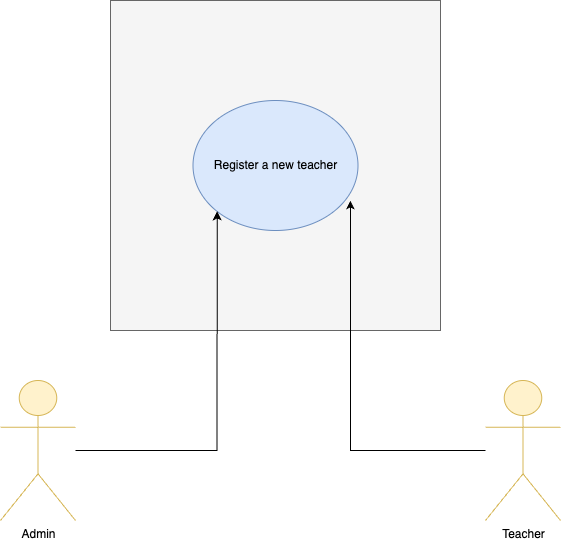

The diagram above was exported from draw.io. Its source (the exported page's mxGraphModel, read from the mxfile embedded in the PNG):
<mxGraphModel dx="844" dy="587" grid="1" gridSize="10" guides="1" tooltips="1" connect="1" arrows="1" fold="1" page="1" pageScale="1" pageWidth="850" pageHeight="1100" math="0" shadow="0">
  <root>
    <mxCell id="0" />
    <mxCell id="1" parent="0" />
    <mxCell id="lztVfMmkeEwSYlCOXnbU-2" value="" style="whiteSpace=wrap;html=1;aspect=fixed;fillColor=#f5f5f5;fontColor=#333333;strokeColor=#666666;" vertex="1" parent="1">
      <mxGeometry x="190" y="100" width="330" height="330" as="geometry" />
    </mxCell>
    <mxCell id="lztVfMmkeEwSYlCOXnbU-1" value="Register a new teacher" style="ellipse;whiteSpace=wrap;html=1;fillColor=#dae8fc;strokeColor=#6c8ebf;" vertex="1" parent="1">
      <mxGeometry x="272.5" y="200" width="165" height="130" as="geometry" />
    </mxCell>
    <mxCell id="lztVfMmkeEwSYlCOXnbU-4" value="Teacher" style="shape=umlActor;verticalLabelPosition=bottom;verticalAlign=top;html=1;outlineConnect=0;fillColor=#fff2cc;strokeColor=#d6b656;" vertex="1" parent="1">
      <mxGeometry x="565" y="480" width="75" height="140" as="geometry" />
    </mxCell>
    <mxCell id="lztVfMmkeEwSYlCOXnbU-11" style="edgeStyle=orthogonalEdgeStyle;rounded=0;orthogonalLoop=1;jettySize=auto;html=1;entryX=0;entryY=1;entryDx=0;entryDy=0;" edge="1" parent="1" source="lztVfMmkeEwSYlCOXnbU-5" target="lztVfMmkeEwSYlCOXnbU-1">
      <mxGeometry relative="1" as="geometry" />
    </mxCell>
    <mxCell id="lztVfMmkeEwSYlCOXnbU-5" value="Admin" style="shape=umlActor;verticalLabelPosition=bottom;verticalAlign=top;html=1;outlineConnect=0;fillColor=#fff2cc;strokeColor=#d6b656;" vertex="1" parent="1">
      <mxGeometry x="80" y="480" width="75" height="140" as="geometry" />
    </mxCell>
    <mxCell id="lztVfMmkeEwSYlCOXnbU-10" style="edgeStyle=orthogonalEdgeStyle;rounded=0;orthogonalLoop=1;jettySize=auto;html=1;entryX=0.727;entryY=0.606;entryDx=0;entryDy=0;entryPerimeter=0;" edge="1" parent="1" source="lztVfMmkeEwSYlCOXnbU-4" target="lztVfMmkeEwSYlCOXnbU-2">
      <mxGeometry relative="1" as="geometry" />
    </mxCell>
  </root>
</mxGraphModel>